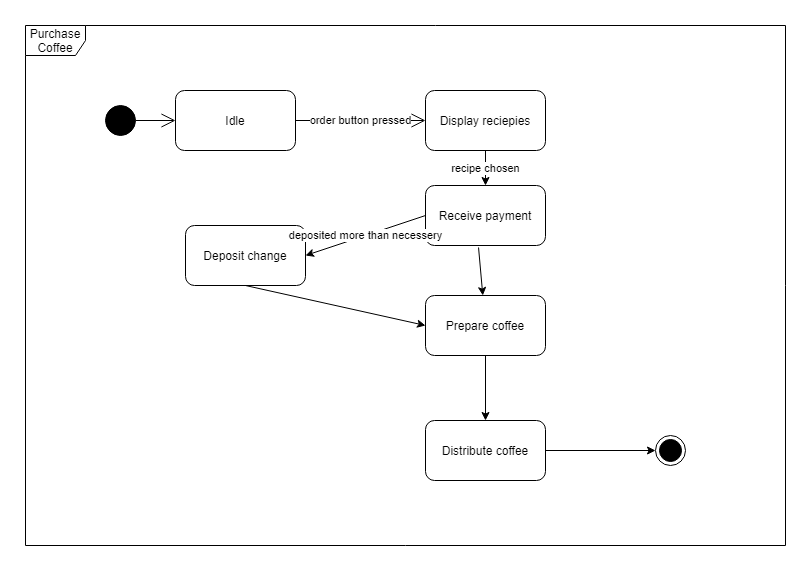

The diagram above was exported from draw.io. Its source (the exported page's mxGraphModel, read from the mxfile embedded in the PNG):
<mxGraphModel dx="2062" dy="1154" grid="1" gridSize="10" guides="1" tooltips="1" connect="1" arrows="1" fold="1" page="1" pageScale="1" pageWidth="850" pageHeight="1100" math="0" shadow="0">
  <root>
    <mxCell id="0" />
    <mxCell id="1" parent="0" />
    <mxCell id="quWQC3OOhicm8S99_bpq-3" value="Purchase Coffee&lt;br&gt;" style="shape=umlFrame;whiteSpace=wrap;html=1;fillColor=#FFFFFF;" vertex="1" parent="1">
      <mxGeometry x="90" y="140" width="760" height="520" as="geometry" />
    </mxCell>
    <mxCell id="quWQC3OOhicm8S99_bpq-1" value="" style="ellipse;html=1;shape=endState;fillColor=#000000;strokeColor=#000000;" vertex="1" parent="1">
      <mxGeometry x="720" y="550" width="30" height="30" as="geometry" />
    </mxCell>
    <mxCell id="quWQC3OOhicm8S99_bpq-2" value="" style="ellipse;whiteSpace=wrap;html=1;aspect=fixed;fillColor=#000000;" vertex="1" parent="1">
      <mxGeometry x="170" y="220" width="30" height="30" as="geometry" />
    </mxCell>
    <mxCell id="quWQC3OOhicm8S99_bpq-4" value="" style="endArrow=open;endFill=1;endSize=12;html=1;exitX=1;exitY=0.5;exitDx=0;exitDy=0;entryX=0;entryY=0.5;entryDx=0;entryDy=0;" edge="1" parent="1" source="quWQC3OOhicm8S99_bpq-2" target="quWQC3OOhicm8S99_bpq-5">
      <mxGeometry width="160" relative="1" as="geometry">
        <mxPoint x="220" y="360" as="sourcePoint" />
        <mxPoint x="380" y="360" as="targetPoint" />
      </mxGeometry>
    </mxCell>
    <mxCell id="quWQC3OOhicm8S99_bpq-5" value="Idle" style="rounded=1;whiteSpace=wrap;html=1;fillColor=#FFFFFF;" vertex="1" parent="1">
      <mxGeometry x="240" y="205" width="120" height="60" as="geometry" />
    </mxCell>
    <mxCell id="quWQC3OOhicm8S99_bpq-6" value="Display reciepies" style="rounded=1;whiteSpace=wrap;html=1;fillColor=#FFFFFF;" vertex="1" parent="1">
      <mxGeometry x="490" y="205" width="120" height="60" as="geometry" />
    </mxCell>
    <mxCell id="quWQC3OOhicm8S99_bpq-7" value="order button pressed" style="endArrow=open;endFill=1;endSize=12;html=1;exitX=1;exitY=0.5;exitDx=0;exitDy=0;" edge="1" parent="1" source="quWQC3OOhicm8S99_bpq-5" target="quWQC3OOhicm8S99_bpq-6">
      <mxGeometry width="160" relative="1" as="geometry">
        <mxPoint x="210" y="245" as="sourcePoint" />
        <mxPoint x="250" y="245" as="targetPoint" />
      </mxGeometry>
    </mxCell>
    <mxCell id="quWQC3OOhicm8S99_bpq-8" value="Receive payment" style="rounded=1;whiteSpace=wrap;html=1;fillColor=#FFFFFF;" vertex="1" parent="1">
      <mxGeometry x="490" y="300" width="120" height="60" as="geometry" />
    </mxCell>
    <mxCell id="quWQC3OOhicm8S99_bpq-9" value="Deposit change" style="rounded=1;whiteSpace=wrap;html=1;fillColor=#FFFFFF;" vertex="1" parent="1">
      <mxGeometry x="250" y="340" width="120" height="60" as="geometry" />
    </mxCell>
    <mxCell id="quWQC3OOhicm8S99_bpq-10" value="Prepare coffee" style="rounded=1;whiteSpace=wrap;html=1;fillColor=#FFFFFF;" vertex="1" parent="1">
      <mxGeometry x="490" y="410" width="120" height="60" as="geometry" />
    </mxCell>
    <mxCell id="quWQC3OOhicm8S99_bpq-12" value="Distribute coffee" style="rounded=1;whiteSpace=wrap;html=1;fillColor=#FFFFFF;" vertex="1" parent="1">
      <mxGeometry x="490" y="535" width="120" height="60" as="geometry" />
    </mxCell>
    <mxCell id="quWQC3OOhicm8S99_bpq-13" value="recipe chosen" style="endArrow=classic;html=1;exitX=0.5;exitY=1;exitDx=0;exitDy=0;" edge="1" parent="1" source="quWQC3OOhicm8S99_bpq-6" target="quWQC3OOhicm8S99_bpq-8">
      <mxGeometry width="50" height="50" relative="1" as="geometry">
        <mxPoint x="690" y="380" as="sourcePoint" />
        <mxPoint x="740" y="330" as="targetPoint" />
      </mxGeometry>
    </mxCell>
    <mxCell id="quWQC3OOhicm8S99_bpq-14" value="deposited more than necessery" style="endArrow=classic;html=1;entryX=1;entryY=0.5;entryDx=0;entryDy=0;exitX=0;exitY=0.5;exitDx=0;exitDy=0;" edge="1" parent="1" source="quWQC3OOhicm8S99_bpq-8" target="quWQC3OOhicm8S99_bpq-9">
      <mxGeometry width="50" height="50" relative="1" as="geometry">
        <mxPoint x="310" y="490" as="sourcePoint" />
        <mxPoint x="360" y="440" as="targetPoint" />
      </mxGeometry>
    </mxCell>
    <mxCell id="quWQC3OOhicm8S99_bpq-15" value="" style="endArrow=classic;html=1;exitX=0.442;exitY=1.033;exitDx=0;exitDy=0;exitPerimeter=0;" edge="1" parent="1" source="quWQC3OOhicm8S99_bpq-8" target="quWQC3OOhicm8S99_bpq-10">
      <mxGeometry width="50" height="50" relative="1" as="geometry">
        <mxPoint x="630" y="400" as="sourcePoint" />
        <mxPoint x="680" y="350" as="targetPoint" />
      </mxGeometry>
    </mxCell>
    <mxCell id="quWQC3OOhicm8S99_bpq-16" value="" style="endArrow=classic;html=1;exitX=0.5;exitY=1;exitDx=0;exitDy=0;entryX=0;entryY=0.5;entryDx=0;entryDy=0;" edge="1" parent="1" source="quWQC3OOhicm8S99_bpq-9" target="quWQC3OOhicm8S99_bpq-10">
      <mxGeometry width="50" height="50" relative="1" as="geometry">
        <mxPoint x="340" y="580" as="sourcePoint" />
        <mxPoint x="390" y="530" as="targetPoint" />
      </mxGeometry>
    </mxCell>
    <mxCell id="quWQC3OOhicm8S99_bpq-17" value="" style="endArrow=classic;html=1;exitX=0.5;exitY=1;exitDx=0;exitDy=0;entryX=0.5;entryY=0;entryDx=0;entryDy=0;" edge="1" parent="1" source="quWQC3OOhicm8S99_bpq-10" target="quWQC3OOhicm8S99_bpq-12">
      <mxGeometry width="50" height="50" relative="1" as="geometry">
        <mxPoint x="550" y="520" as="sourcePoint" />
        <mxPoint x="600" y="470" as="targetPoint" />
      </mxGeometry>
    </mxCell>
    <mxCell id="quWQC3OOhicm8S99_bpq-18" value="" style="endArrow=classic;html=1;exitX=1;exitY=0.5;exitDx=0;exitDy=0;entryX=0;entryY=0.5;entryDx=0;entryDy=0;" edge="1" parent="1" source="quWQC3OOhicm8S99_bpq-12" target="quWQC3OOhicm8S99_bpq-1">
      <mxGeometry width="50" height="50" relative="1" as="geometry">
        <mxPoint x="690" y="660" as="sourcePoint" />
        <mxPoint x="740" y="610" as="targetPoint" />
      </mxGeometry>
    </mxCell>
  </root>
</mxGraphModel>